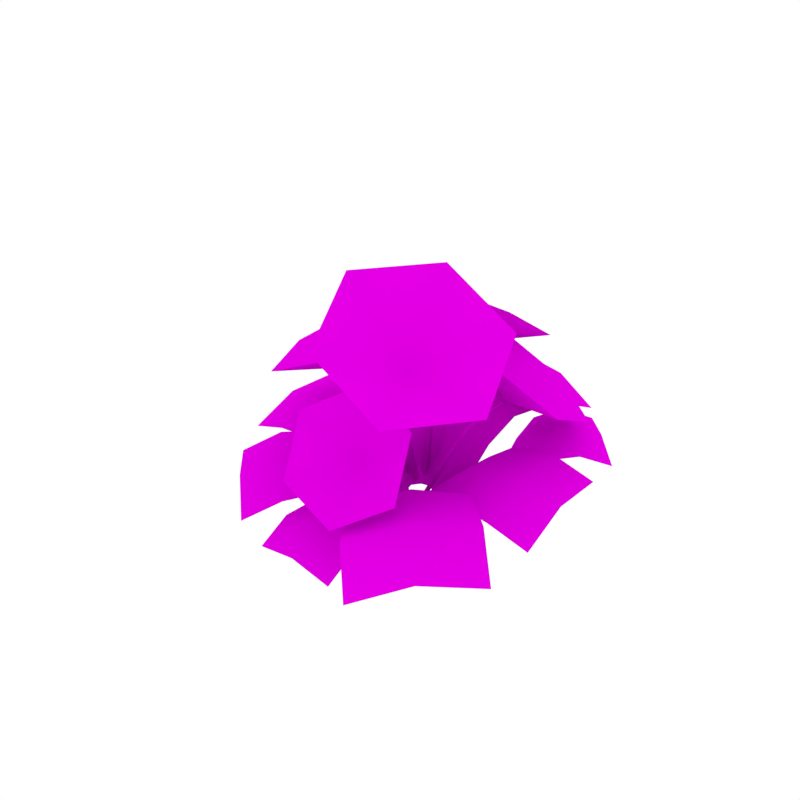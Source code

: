 # Source: Plant_Flowers.blend  (saved by Blender 2.79.0; exported with 4.5.12 LTS)
import bpy
from mathutils import Matrix  # noqa: F401  (used for matrix-valued properties, if any)

bpy.ops.wm.read_factory_settings(use_empty=True)
scene = bpy.context.scene
scene.name = 'Scene'

# ---- collections
col_collection_1 = bpy.data.collections.new('Collection 1'); scene.collection.children.link(col_collection_1)

# ---- images (referenced by path relative to the original .blend; pixels are not part of the script)
import os
ASSET_DIR = os.environ.get("B2B_ASSET_DIR", "")  # directory of the original .blend (textures are referenced by path, not embedded)
HERE = os.path.dirname(os.path.abspath(__file__))  # packed textures are extracted next to this script under _unpacked/

def load_image(name, relpath, width, height, colorspace="sRGB"):
    """Load a texture the original file referenced (path relative to the .blend, or extracted next to this script)."""
    p = next((c for c in (os.path.join(HERE, relpath), os.path.join(ASSET_DIR, relpath)) if relpath and os.path.exists(c)), "")
    if p:
        img = bpy.data.images.load(p, check_existing=True)
        img.name = name
    else:  # same state as the original file: an image datablock whose file is absent (Cycles renders it pink)
        img = bpy.data.images.new(name, width, height)
        img.source = "FILE"
        img.filepath = "//" + (relpath or name)
    img.colorspace_settings.name = colorspace
    return img
img_flowers_png = load_image('Flowers.png', 'Flowers.png', 1024, 1024, 'sRGB')
img_bush_leaves_png = load_image('Bush_Leaves.png', 'Bush_Leaves.png', 1024, 1024, 'sRGB')

# ---- materials (node trees are filled in below, after node groups)
mat_flowers = bpy.data.materials.new('Flowers')
mat_flowers.alpha_threshold = 0.0
mat_flowers.roughness = 0.5
mat_flowers.specular_intensity = 0.0
mat_bush_leaves = bpy.data.materials.new('Bush_Leaves')
mat_bush_leaves.alpha_threshold = 0.0
mat_bush_leaves.roughness = 0.5
mat_bush_leaves.specular_intensity = 0.0

# ---- material node trees
mat_flowers.use_nodes = True; mat_flowers.node_tree.nodes.clear()
_N = mat_flowers.node_tree.nodes; _L = mat_flowers.node_tree.links
n0 = _N.new('ShaderNodeOutputMaterial'); n0.name = 'Material Output'; n0.location = (1200, 880)
n0.label = 'Material Out'
n1 = _N.new('ShaderNodeAddShader'); n1.name = 'Add Shader'; n1.location = (1000, 880)
n1.label = 'Shader Add Refl'
n2 = _N.new('ShaderNodeAddShader'); n2.name = 'Add Shader.001'; n2.location = (800, 880)
n2.label = 'Shader Add Spec'
n3 = _N.new('ShaderNodeBsdfRefraction'); n3.name = 'Refraction BSDF'; n3.location = (1200, 220)
n3.label = 'Refl BSDF'
n3.mute = True
n4 = _N.new('ShaderNodeMix'); n4.name = 'Mix'; n4.location = (1000, 220)
n4.label = 'Mix Color/Refl'
n4.data_type = 'RGBA'
n4.blend_type = 'MULTIPLY'
n4.inputs[0].default_value = 1.0
n4.inputs[6].default_value = (0.8, 0.8, 0.8, 1.0)
n4.inputs[7].default_value = (0.0, 0.0, 0.0, 0.0)
n5 = _N.new('ShaderNodeMixShader'); n5.name = 'Mix Shader'; n5.location = (600, 880)
n5.label = 'Shader Mix Alpha'
n6 = _N.new('ShaderNodeBsdfTransparent'); n6.name = 'Transparent BSDF'; n6.location = (400, 880)
n6.label = 'Alpha BSDF'
n7 = _N.new('ShaderNodeMix'); n7.name = 'Mix.001'; n7.location = (200, 1100)
n7.label = 'Mix Color/Alpha'
n7.data_type = 'RGBA'
n7.blend_type = 'MULTIPLY'
n7.inputs[0].default_value = 1.0
n7.inputs[6].default_value = (1.0, 1.0, 1.0, 1.0)
n8 = _N.new('ShaderNodeBsdfDiffuse'); n8.name = 'Diffuse BSDF'; n8.location = (400, 660)
n8.label = 'Diff BSDF'
n9 = _N.new('ShaderNodeMix'); n9.name = 'Mix.002'; n9.location = (200, 660)
n9.label = 'Mix Color/Diffuse'
n9.data_type = 'RGBA'
n9.blend_type = 'MULTIPLY'
n9.inputs[0].default_value = 1.0
n9.inputs[6].default_value = (0.8, 0.8, 0.8, 1.0)
n10 = _N.new('ShaderNodeBsdfAnisotropic'); n10.name = 'Glossy BSDF'; n10.location = (400, 220)
n10.label = 'Spec BSDF'
n10.mute = True
n10.distribution = 'GGX'
n11 = _N.new('ShaderNodeMix'); n11.name = 'Mix.003'; n11.location = (200, 220)
n11.label = 'Mix Color/Spec'
n11.data_type = 'RGBA'
n11.blend_type = 'MULTIPLY'
n11.inputs[0].default_value = 1.0
n11.inputs[6].default_value = (0.0, 0.0, 0.0, 1.0)
n11.inputs[7].default_value = (0.0, 0.0, 0.0, 1.0)
n12 = _N.new('ShaderNodeMix'); n12.name = 'Mix.004'; n12.location = (200, 0)
n12.label = 'Mix Color/Hardness'
n12.data_type = 'RGBA'
n12.blend_type = 'MULTIPLY'
n12.inputs[0].default_value = 1.0
n12.inputs[6].default_value = (0.0, 0.0, 0.0, 0.0)
n12.inputs[7].default_value = (1.0, 1.0, 1.0, 1.0)
n13 = _N.new('ShaderNodeNormalMap'); n13.name = 'Normal Map'; n13.location = (200, 440)
n13.label = 'Normal/Map'
n13.mute = True
n14 = _N.new('ShaderNodeMix'); n14.name = 'Mix.005'; n14.location = (1000, 660)
n14.label = 'Bump/Map'
n14.mute = True
n14.data_type = 'RGBA'
n14.blend_type = 'MULTIPLY'
n14.inputs[0].default_value = 1.0
n14.inputs[6].default_value = (1.0, 1.0, 1.0, 1.0)
n14.inputs[7].default_value = (0.0, 0.0, 0.0, 1.0)
n15 = _N.new('ShaderNodeTexCoord'); n15.name = 'Texture Coordinate'; n15.location = (-600, 660)
n15.label = 'Texture Coords'
n16 = _N.new('ShaderNodeTexImage'); n16.name = 'Image Texture'; n16.location = (0, 660)
n16.width = 140
n16.image = img_flowers_png
n17 = _N.new('ShaderNodeDisplacement'); n17.name = 'Displacement'; n17.location = (0, 0)
n17.inputs[1].default_value = 0.0
n17.inputs[2].default_value = 0.1
n18 = _N.new('ShaderNodeMath'); n18.name = 'Math'; n18.location = (0, 0)
n18.operation = 'POWER'
_L.new(n1.outputs[0], n0.inputs[0])
_L.new(n2.outputs[0], n1.inputs[0])
_L.new(n3.outputs[0], n1.inputs[1])
_L.new(n4.outputs[2], n3.inputs[0])
_L.new(n5.outputs[0], n2.inputs[0])
_L.new(n6.outputs[0], n5.inputs[1])
_L.new(n7.outputs[2], n5.inputs[0])
_L.new(n8.outputs[0], n5.inputs[2])
_L.new(n9.outputs[2], n8.inputs[0])
_L.new(n10.outputs[0], n2.inputs[1])
_L.new(n11.outputs[2], n10.inputs[0])
_L.new(n13.outputs[0], n8.inputs[2])
_L.new(n13.outputs[0], n10.inputs[4])
_L.new(n13.outputs[0], n3.inputs[3])
_L.new(n16.outputs[0], n9.inputs[7])
_L.new(n16.outputs[1], n7.inputs[7])
_L.new(n14.outputs[2], n17.inputs[0])
_L.new(n17.outputs[0], n0.inputs[2])
_L.new(n12.outputs[2], n18.inputs[0])
_L.new(n18.outputs[0], n10.inputs[1])
n0.is_active_output = True
mat_bush_leaves.use_nodes = True; mat_bush_leaves.node_tree.nodes.clear()
_N = mat_bush_leaves.node_tree.nodes; _L = mat_bush_leaves.node_tree.links
n0 = _N.new('ShaderNodeOutputMaterial'); n0.name = 'Material Output'; n0.location = (1200, 880)
n0.label = 'Material Out'
n1 = _N.new('ShaderNodeAddShader'); n1.name = 'Add Shader'; n1.location = (1000, 880)
n1.label = 'Shader Add Refl'
n2 = _N.new('ShaderNodeAddShader'); n2.name = 'Add Shader.001'; n2.location = (800, 880)
n2.label = 'Shader Add Spec'
n3 = _N.new('ShaderNodeBsdfRefraction'); n3.name = 'Refraction BSDF'; n3.location = (1200, 220)
n3.label = 'Refl BSDF'
n3.mute = True
n4 = _N.new('ShaderNodeMix'); n4.name = 'Mix'; n4.location = (1000, 220)
n4.label = 'Mix Color/Refl'
n4.data_type = 'RGBA'
n4.blend_type = 'MULTIPLY'
n4.inputs[0].default_value = 1.0
n4.inputs[6].default_value = (0.8, 0.8, 0.8, 1.0)
n4.inputs[7].default_value = (0.0, 0.0, 0.0, 0.0)
n5 = _N.new('ShaderNodeMixShader'); n5.name = 'Mix Shader'; n5.location = (600, 880)
n5.label = 'Shader Mix Alpha'
n6 = _N.new('ShaderNodeBsdfTransparent'); n6.name = 'Transparent BSDF'; n6.location = (400, 880)
n6.label = 'Alpha BSDF'
n7 = _N.new('ShaderNodeMix'); n7.name = 'Mix.001'; n7.location = (200, 1100)
n7.label = 'Mix Color/Alpha'
n7.data_type = 'RGBA'
n7.blend_type = 'MULTIPLY'
n7.inputs[0].default_value = 1.0
n7.inputs[6].default_value = (1.0, 1.0, 1.0, 1.0)
n8 = _N.new('ShaderNodeBsdfDiffuse'); n8.name = 'Diffuse BSDF'; n8.location = (400, 660)
n8.label = 'Diff BSDF'
n9 = _N.new('ShaderNodeMix'); n9.name = 'Mix.002'; n9.location = (200, 660)
n9.label = 'Mix Color/Diffuse'
n9.data_type = 'RGBA'
n9.blend_type = 'MULTIPLY'
n9.inputs[0].default_value = 1.0
n9.inputs[6].default_value = (0.8, 0.8, 0.8, 1.0)
n10 = _N.new('ShaderNodeBsdfAnisotropic'); n10.name = 'Glossy BSDF'; n10.location = (400, 220)
n10.label = 'Spec BSDF'
n10.mute = True
n10.distribution = 'GGX'
n11 = _N.new('ShaderNodeMix'); n11.name = 'Mix.003'; n11.location = (200, 220)
n11.label = 'Mix Color/Spec'
n11.data_type = 'RGBA'
n11.blend_type = 'MULTIPLY'
n11.inputs[0].default_value = 1.0
n11.inputs[6].default_value = (0.0, 0.0, 0.0, 1.0)
n11.inputs[7].default_value = (0.0, 0.0, 0.0, 1.0)
n12 = _N.new('ShaderNodeMix'); n12.name = 'Mix.004'; n12.location = (200, 0)
n12.label = 'Mix Color/Hardness'
n12.data_type = 'RGBA'
n12.blend_type = 'MULTIPLY'
n12.inputs[0].default_value = 1.0
n12.inputs[6].default_value = (0.0, 0.0, 0.0, 0.0)
n12.inputs[7].default_value = (1.0, 1.0, 1.0, 1.0)
n13 = _N.new('ShaderNodeNormalMap'); n13.name = 'Normal Map'; n13.location = (200, 440)
n13.label = 'Normal/Map'
n13.mute = True
n14 = _N.new('ShaderNodeMix'); n14.name = 'Mix.005'; n14.location = (1000, 660)
n14.label = 'Bump/Map'
n14.mute = True
n14.data_type = 'RGBA'
n14.blend_type = 'MULTIPLY'
n14.inputs[0].default_value = 1.0
n14.inputs[6].default_value = (1.0, 1.0, 1.0, 1.0)
n14.inputs[7].default_value = (0.0, 0.0, 0.0, 1.0)
n15 = _N.new('ShaderNodeTexCoord'); n15.name = 'Texture Coordinate'; n15.location = (-600, 660)
n15.label = 'Texture Coords'
n16 = _N.new('ShaderNodeTexImage'); n16.name = 'Image Texture'; n16.location = (0, 660)
n16.width = 140
n16.image = img_bush_leaves_png
n17 = _N.new('ShaderNodeDisplacement'); n17.name = 'Displacement'; n17.location = (0, 0)
n17.inputs[1].default_value = 0.0
n17.inputs[2].default_value = 0.1
n18 = _N.new('ShaderNodeMath'); n18.name = 'Math'; n18.location = (0, 0)
n18.operation = 'POWER'
_L.new(n1.outputs[0], n0.inputs[0])
_L.new(n2.outputs[0], n1.inputs[0])
_L.new(n3.outputs[0], n1.inputs[1])
_L.new(n4.outputs[2], n3.inputs[0])
_L.new(n5.outputs[0], n2.inputs[0])
_L.new(n6.outputs[0], n5.inputs[1])
_L.new(n7.outputs[2], n5.inputs[0])
_L.new(n8.outputs[0], n5.inputs[2])
_L.new(n9.outputs[2], n8.inputs[0])
_L.new(n10.outputs[0], n2.inputs[1])
_L.new(n11.outputs[2], n10.inputs[0])
_L.new(n13.outputs[0], n8.inputs[2])
_L.new(n13.outputs[0], n10.inputs[4])
_L.new(n13.outputs[0], n3.inputs[3])
_L.new(n16.outputs[0], n9.inputs[7])
_L.new(n16.outputs[1], n7.inputs[7])
_L.new(n14.outputs[2], n17.inputs[0])
_L.new(n17.outputs[0], n0.inputs[2])
_L.new(n12.outputs[2], n18.inputs[0])
_L.new(n18.outputs[0], n10.inputs[1])
n0.is_active_output = True

# ---- world
world_world = bpy.data.worlds.new('World'); scene.world = world_world
world_world.color = (1.0, 1.0, 1.0)
world_world.use_sun_shadow = False
world_world.sun_shadow_jitter_overblur = 0.0
world_world.cycles.sampling_method = 'NONE'
world_world.cycles.sample_map_resolution = 256

# ---- meshes
me_plane_034 = bpy.data.meshes.new('Plane.034')
me_plane_034.from_pydata([(0.7347, -0.2318, 0.2052), (0.7347, 0.2312, 0.2052), (0.05634, -0.1508, -0.03396), (0.05634, 0.1502, -0.03396), (0.1549, 0.1502, 0.06575), (0.1549, -0.1508, 0.06575), (0.7344, -0.000311, 0.2545), (0.04521, -0.0003109, 0.01402), (0.1438, -0.0003109, 0.1137), (0.5531, -0.2318, 0.2701), (0.3813, -0.2049, 0.2602), (0.3813, 0.2043, 0.2602), (0.5531, 0.2312, 0.2701), (0.3787, -0.000311, 0.3083), (0.5528, -0.000311, 0.3193), (0.2648, -0.1779, 0.1775), (0.2579, -0.000311, 0.2255), (0.2648, 0.1773, 0.1775), (-0.6767, -0.3522, 0.2052), (-0.3509, -0.6812, 0.2052), (-0.1377, 0.06755, -0.03396), (0.07416, -0.1464, -0.03396), (0.004111, -0.2157, 0.06575), (-0.2077, -0.001813, 0.06575), (-0.5136, -0.5165, 0.2545), (-0.02385, -0.03159, 0.01402), (-0.0939, -0.1009, 0.1137), (-0.5476, -0.2244, 0.2701), (-0.4067, -0.1227, 0.2602), (-0.1187, -0.4135, 0.2602), (-0.2218, -0.5534, 0.2701), (-0.2608, -0.2662, 0.3083), (-0.3845, -0.3887, 0.3193), (-0.3048, -0.05989, 0.1775), (-0.175, -0.1812, 0.2255), (-0.05492, -0.3122, 0.1775), (-0.7221, 0.2685, 0.2052), (-0.7454, -0.194, 0.2052), (-0.04868, 0.1535, -0.03396), (-0.06382, -0.1472, -0.03396), (-0.1623, -0.1422, 0.06575), (-0.1471, 0.1584, 0.06575), (-0.7335, 0.03726, 0.2545), (-0.04513, 0.002585, 0.01402), (-0.1436, 0.007545, 0.1137), (-0.5407, 0.2594, 0.2701), (-0.3705, 0.2238, 0.2602), (-0.3911, -0.1849, 0.2602), (-0.564, -0.2031, 0.2701), (-0.3782, 0.01936, 0.3083), (-0.5521, 0.02813, 0.3193), (-0.2555, 0.191, 0.1775), (-0.2575, 0.01329, 0.2255), (-0.2733, -0.1637, 0.1775), (-0.06615, 0.6389, 0.1711), (-0.4204, 0.4854, 0.1711), (0.09673, 0.0931, -0.02831), (-0.1336, -0.00669, -0.02831), (-0.1663, 0.06872, 0.05482), (0.06406, 0.1685, 0.05482), (-0.2432, 0.562, 0.2122), (-0.01475, 0.03469, 0.01169), (-0.04742, 0.1101, 0.09483), (-0.005952, 0.5, 0.2252), (0.03038, 0.3597, 0.217), (-0.2827, 0.224, 0.217), (-0.3602, 0.3465, 0.2252), (-0.1253, 0.2898, 0.257), (-0.183, 0.423, 0.2663), (0.04833, 0.2615, 0.148), (-0.08523, 0.1974, 0.188), (-0.2234, 0.1438, 0.148), (-0.2497, -0.6888, 0.1214), (0.1364, -0.7116, 0.1214), (-0.1488, -0.1271, -0.0784), (0.1023, -0.1419, -0.0784), (0.09743, -0.2241, 0.004897), (-0.1536, -0.2093, 0.004897), (-0.05664, -0.7, 0.1626), (-0.0227, -0.1252, -0.03832), (-0.02755, -0.2074, 0.04498), (-0.2408, -0.5373, 0.1756), (-0.2099, -0.3954, 0.1674), (0.1314, -0.4156, 0.1674), (0.1454, -0.5601, 0.1756), (-0.03912, -0.4033, 0.2075), (-0.0477, -0.5485, 0.2167), (-0.1816, -0.2996, 0.09821), (-0.03317, -0.3026, 0.1383), (0.1146, -0.3171, 0.09821), (0.7392, 0.3665, 0.1883), (0.5044, 0.5984, 0.1883), (0.3584, 0.06306, -0.0242), (0.2057, 0.2138, -0.0242), (0.2551, 0.2638, 0.06133), (0.4078, 0.113, 0.06133), (0.6216, 0.4823, 0.2234), (0.2765, 0.1328, 0.009991), (0.3259, 0.1828, 0.09518), (0.6482, 0.2744, 0.2668), (0.5486, 0.2008, 0.2598), (0.341, 0.4057, 0.2598), (0.4134, 0.5063, 0.2668), (0.4435, 0.3019, 0.294), (0.5307, 0.3902, 0.3019), (0.4765, 0.1552, 0.1804), (0.383, 0.2406, 0.2144), (0.2964, 0.3331, 0.1804), (0.5208, 0.5733, 0.2642), (0.09907, 0.7646, 0.2642), (0.1668, -0.01101, -0.03396), (-0.1074, 0.1134, -0.03396), (-0.06669, 0.2031, 0.08605), (0.2075, 0.07876, 0.08605), (0.3098, 0.6687, 0.3135), (0.02507, 0.04104, 0.01402), (0.0658, 0.1308, 0.1335), (0.4457, 0.4079, 0.3743), (0.3503, 0.2626, 0.3645), (-0.0224, 0.4317, 0.3645), (0.02404, 0.5992, 0.3743), (0.1628, 0.3447, 0.4125), (0.2348, 0.5033, 0.4236), (0.2775, 0.1676, 0.2532), (0.1129, 0.2347, 0.3009), (-0.04593, 0.3143, 0.2532), (0.3258, -0.8121, 0.2198), (0.7345, -0.4638, 0.2198), (-0.1129, -0.1526, -0.0864), (0.1528, 0.07389, -0.0864), (0.2269, -0.0131, 0.03399), (-0.03874, -0.2395, 0.03399), (0.53, -0.6377, 0.2769), (0.01159, -0.02951, -0.03077), (0.08573, -0.1165, 0.08939), (0.1893, -0.6518, 0.3293), (0.08383, -0.48, 0.3179), (0.445, -0.1722, 0.3179), (0.5979, -0.3035, 0.3293), (0.2624, -0.3238, 0.3736), (0.3934, -0.4774, 0.3864), (0.02002, -0.3568, 0.1998), (0.1715, -0.2172, 0.2552), (0.3334, -0.0897, 0.1998), (-0.2258, 0.04777, 0.5555), (-0.6281, 0.05282, 0.5581), (-0.4611, 0.3653, 0.6307), (-0.1352, 0.3645, 0.7873), (0.02417, 0.05029, 0.8707), (-0.1428, -0.2622, 0.7981), (-0.4689, -0.2609, 0.6418), (-0.2205, 0.04395, 0.5562), (-0.1177, 0.04012, 0.4064), (-0.09008, 0.03776, 0.2919), (-0.07932, 0.03207, -0.01716), (-0.2257, 0.04379, 0.55), (-0.1399, 0.04037, 0.4064), (-0.1123, 0.038, 0.2918), (-0.1015, 0.03231, -0.01717), (-0.2204, 0.05621, 0.5563), (-0.1177, 0.05621, 0.4064), (-0.09009, 0.05621, 0.2918), (-0.07948, 0.05621, -0.01725), (-0.2256, 0.05621, 0.5501), (-0.1399, 0.05621, 0.4064), (-0.1123, 0.05621, 0.2918), (-0.1017, 0.05621, -0.01725), (-0.02767, 0.3922, 0.5266), (-0.01353, 0.7722, 0.3952), (0.2938, 0.634, 0.5264), (0.2831, 0.3791, 0.7826), (-0.03599, 0.2617, 0.9071), (-0.3434, 0.3998, 0.7759), (-0.3321, 0.6551, 0.5199), (-0.03162, 0.3875, 0.529), (-0.03533, 0.2407, 0.422), (-0.03645, 0.1765, 0.3231), (-0.03732, 0.06335, 0.03532), (-0.03156, 0.3903, 0.5214), (-0.03458, 0.2616, 0.4146), (-0.0357, 0.1974, 0.3157), (-0.03657, 0.08425, 0.02792), (-0.01937, 0.3872, 0.5294), (-0.01925, 0.2404, 0.4224), (-0.018, 0.1762, 0.3235), (-0.01319, 0.06308, 0.03574), (-0.01915, 0.3901, 0.5218), (-0.01875, 0.2614, 0.415), (-0.0175, 0.1971, 0.3161), (-0.01268, 0.084, 0.02835), (0.3314, 0.227, 0.4649), (0.6337, 0.3756, 0.3671), (0.654, 0.1258, 0.5582), (0.422, 0.06375, 0.7623), (0.1688, 0.2519, 0.7746), (0.1485, 0.5017, 0.5835), (0.3809, 0.5636, 0.3797), (0.3259, 0.2279, 0.4656), (0.204, 0.135, 0.3562), (0.1573, 0.09229, 0.2752), (0.02267, -0.007479, 0.001524), (0.3292, 0.2276, 0.4595), (0.2206, 0.1415, 0.3489), (0.1739, 0.09886, 0.2679), (0.03932, 0.0006811, -0.004007), (0.3313, 0.2195, 0.4694), (0.2103, 0.1228, 0.3594), (0.1645, 0.07838, 0.2788), (0.03356, -0.02405, 0.008556), (0.3347, 0.2191, 0.4633), (0.2268, 0.1296, 0.352), (0.1811, 0.08514, 0.2714), (0.0501, -0.01572, 0.002964), (0.0698, -0.3549, 0.4461), (0.1347, -0.6429, 0.3542), (-0.1214, -0.599, 0.4557), (-0.1644, -0.4048, 0.6562), (0.04929, -0.2538, 0.7549), (0.3054, -0.2978, 0.6535), (0.3481, -0.4923, 0.4531), (0.07181, -0.3506, 0.4478), (0.04579, -0.2404, 0.3528), (0.03416, -0.1925, 0.2682), (0.01311, -0.1088, 0.02512), (0.07234, -0.3528, 0.4417), (0.04939, -0.2562, 0.3476), (0.03775, -0.2083, 0.263), (0.01671, -0.1247, 0.01993), (0.06265, -0.3528, 0.4481), (0.03379, -0.2433, 0.353), (0.02039, -0.1959, 0.2684), (-0.004876, -0.1134, 0.02538), (0.06307, -0.355, 0.442), (0.03757, -0.2591, 0.3479), (0.02417, -0.2117, 0.2633), (-0.001097, -0.1292, 0.0202), (0.1318, -0.07895, 0.7261), (0.5566, -0.1672, 0.7193), (0.3158, -0.4696, 0.7812), (-0.02781, -0.4168, 0.9717), (-0.1309, -0.06045, 1.1), (0.1099, 0.2419, 1.038), (0.4537, 0.1885, 0.8475), (0.127, -0.0739, 0.7274), (0.01791, -0.03437, 0.5555), (-0.01172, -0.0152, 0.4227), (-0.02423, 0.02265, 0.0629), (0.1325, -0.0742, 0.7201), (0.04135, -0.03919, 0.5549), (0.01172, -0.02001, 0.4221), (-0.0007973, 0.01784, 0.06234), (0.1244, -0.08682, 0.7265), (0.01454, -0.05133, 0.5541), (-0.01552, -0.03466, 0.4211), (-0.02906, -0.002837, 0.06074), (0.1298, -0.08729, 0.7192), (0.03803, -0.05589, 0.5536), (0.007969, -0.03922, 0.4205), (-0.005569, -0.007399, 0.06021)], [], [(16, 13, 11, 17), (7, 8, 4, 3), (2, 5, 8, 7), (14, 6, 1, 12), (15, 10, 13, 16), (14, 12, 11, 13), (9, 14, 13, 10), (9, 0, 6, 14), (5, 15, 16, 8), (8, 16, 17, 4), (34, 31, 29, 35), (25, 26, 22, 21), (20, 23, 26, 25), (32, 24, 19, 30), (33, 28, 31, 34), (32, 30, 29, 31), (27, 32, 31, 28), (27, 18, 24, 32), (23, 33, 34, 26), (26, 34, 35, 22), (52, 49, 47, 53), (43, 44, 40, 39), (38, 41, 44, 43), (50, 42, 37, 48), (51, 46, 49, 52), (50, 48, 47, 49), (45, 50, 49, 46), (45, 36, 42, 50), (41, 51, 52, 44), (44, 52, 53, 40), (70, 67, 65, 71), (61, 62, 58, 57), (56, 59, 62, 61), (68, 60, 55, 66), (69, 64, 67, 70), (68, 66, 65, 67), (63, 68, 67, 64), (63, 54, 60, 68), (59, 69, 70, 62), (62, 70, 71, 58), (88, 85, 83, 89), (79, 80, 76, 75), (74, 77, 80, 79), (86, 78, 73, 84), (87, 82, 85, 88), (86, 84, 83, 85), (81, 86, 85, 82), (81, 72, 78, 86), (77, 87, 88, 80), (80, 88, 89, 76), (106, 103, 101, 107), (97, 98, 94, 93), (92, 95, 98, 97), (104, 96, 91, 102), (105, 100, 103, 106), (104, 102, 101, 103), (99, 104, 103, 100), (99, 90, 96, 104), (95, 105, 106, 98), (98, 106, 107, 94), (124, 121, 119, 125), (115, 116, 112, 111), (110, 113, 116, 115), (122, 114, 109, 120), (123, 118, 121, 124), (122, 120, 119, 121), (117, 122, 121, 118), (117, 108, 114, 122), (113, 123, 124, 116), (116, 124, 125, 112), (142, 139, 137, 143), (133, 134, 130, 129), (128, 131, 134, 133), (140, 132, 127, 138), (141, 136, 139, 142), (140, 138, 137, 139), (135, 140, 139, 136), (135, 126, 132, 140), (131, 141, 142, 134), (134, 142, 143, 130), (144, 146, 145), (144, 147, 146), (144, 148, 147), (144, 149, 148), (144, 150, 149), (144, 145, 150), (153, 157, 158, 154), (152, 156, 157, 153), (151, 155, 156, 152), (161, 162, 166, 165), (160, 161, 165, 164), (159, 160, 164, 163), (153, 154, 162, 161), (151, 152, 160, 159), (155, 151, 159, 163), (158, 157, 165, 166), (156, 155, 163, 164), (152, 153, 161, 160), (154, 158, 166, 162), (157, 156, 164, 165), (167, 169, 168), (167, 170, 169), (167, 171, 170), (167, 172, 171), (167, 173, 172), (167, 168, 173), (176, 180, 181, 177), (175, 179, 180, 176), (174, 178, 179, 175), (184, 185, 189, 188), (183, 184, 188, 187), (182, 183, 187, 186), (176, 177, 185, 184), (174, 175, 183, 182), (178, 174, 182, 186), (181, 180, 188, 189), (179, 178, 186, 187), (175, 176, 184, 183), (177, 181, 189, 185), (180, 179, 187, 188), (190, 192, 191), (190, 193, 192), (190, 194, 193), (190, 195, 194), (190, 196, 195), (190, 191, 196), (199, 203, 204, 200), (198, 202, 203, 199), (197, 201, 202, 198), (207, 208, 212, 211), (206, 207, 211, 210), (205, 206, 210, 209), (199, 200, 208, 207), (197, 198, 206, 205), (201, 197, 205, 209), (204, 203, 211, 212), (202, 201, 209, 210), (198, 199, 207, 206), (200, 204, 212, 208), (203, 202, 210, 211), (213, 215, 214), (213, 216, 215), (213, 217, 216), (213, 218, 217), (213, 219, 218), (213, 214, 219), (222, 226, 227, 223), (221, 225, 226, 222), (220, 224, 225, 221), (230, 231, 235, 234), (229, 230, 234, 233), (228, 229, 233, 232), (222, 223, 231, 230), (220, 221, 229, 228), (224, 220, 228, 232), (227, 226, 234, 235), (225, 224, 232, 233), (221, 222, 230, 229), (223, 227, 235, 231), (226, 225, 233, 234), (236, 238, 237), (236, 239, 238), (236, 240, 239), (236, 241, 240), (236, 242, 241), (236, 237, 242), (245, 249, 250, 246), (244, 248, 249, 245), (243, 247, 248, 244), (253, 254, 258, 257), (252, 253, 257, 256), (251, 252, 256, 255), (245, 246, 254, 253), (243, 244, 252, 251), (247, 243, 251, 255), (250, 249, 257, 258), (248, 247, 255, 256), (244, 245, 253, 252), (246, 250, 258, 254), (249, 248, 256, 257)])
me_plane_034.polygons.foreach_set('use_smooth', [True] * 180)
_uv = me_plane_034.uv_layers.new(name='UVMap')
_uv.uv.foreach_set('vector', [0.5058, 0.1115, 0.5267, 0.1115, 0.5274, 0.2141, 0.5061, 0.2141, 0.421, 0.1115, 0.4848, 0.1115, 0.4848, 0.2141, 0.421, 0.2141, 0.421, 0.008973, 0.4848, 0.008973, 0.4848, 0.1115, 0.421, 0.1115, 0.5906, 0.1115, 0.6761, 0.1115, 0.6761, 0.2141, 0.5906, 0.2141, 0.5061, 0.008973, 0.5274, 0.008973, 0.5267, 0.1115, 0.5058, 0.1115, 0.5906, 0.1115, 0.5906, 0.2141, 0.5274, 0.2141, 0.5267, 0.1115, 0.5906, 0.008973, 0.5906, 0.1115, 0.5267, 0.1115, 0.5274, 0.008973, 0.5906, 0.008973, 0.6761, 0.008973, 0.6761, 0.1115, 0.5906, 0.1115, 0.4848, 0.008973, 0.5061, 0.008973, 0.5058, 0.1115, 0.4848, 0.1115, 0.4848, 0.1115, 0.5058, 0.1115, 0.5061, 0.2141, 0.4848, 0.2141, 0.5058, 0.1115, 0.5267, 0.1115, 0.5274, 0.2141, 0.5061, 0.2141, 0.421, 0.1115, 0.4848, 0.1115, 0.4848, 0.2141, 0.421, 0.2141, 0.421, 0.008973, 0.4848, 0.008973, 0.4848, 0.1115, 0.421, 0.1115, 0.5906, 0.1115, 0.6761, 0.1115, 0.6761, 0.2141, 0.5906, 0.2141, 0.5061, 0.008973, 0.5274, 0.008973, 0.5267, 0.1115, 0.5058, 0.1115, 0.5906, 0.1115, 0.5906, 0.2141, 0.5274, 0.2141, 0.5267, 0.1115, 0.5906, 0.008973, 0.5906, 0.1115, 0.5267, 0.1115, 0.5274, 0.008973, 0.5906, 0.008973, 0.6761, 0.008973, 0.6761, 0.1115, 0.5906, 0.1115, 0.4848, 0.008973, 0.5061, 0.008973, 0.5058, 0.1115, 0.4848, 0.1115, 0.4848, 0.1115, 0.5058, 0.1115, 0.5061, 0.2141, 0.4848, 0.2141, 0.5058, 0.1115, 0.5267, 0.1115, 0.5274, 0.2141, 0.5061, 0.2141, 0.421, 0.1115, 0.4848, 0.1115, 0.4848, 0.2141, 0.421, 0.2141, 0.421, 0.008973, 0.4848, 0.008973, 0.4848, 0.1115, 0.421, 0.1115, 0.5906, 0.1115, 0.6761, 0.1115, 0.6761, 0.2141, 0.5906, 0.2141, 0.5061, 0.008973, 0.5274, 0.008973, 0.5267, 0.1115, 0.5058, 0.1115, 0.5906, 0.1115, 0.5906, 0.2141, 0.5274, 0.2141, 0.5267, 0.1115, 0.5906, 0.008973, 0.5906, 0.1115, 0.5267, 0.1115, 0.5274, 0.008973, 0.5906, 0.008973, 0.6761, 0.008973, 0.6761, 0.1115, 0.5906, 0.1115, 0.4848, 0.008973, 0.5061, 0.008973, 0.5058, 0.1115, 0.4848, 0.1115, 0.4848, 0.1115, 0.5058, 0.1115, 0.5061, 0.2141, 0.4848, 0.2141, 0.5058, 0.1115, 0.5267, 0.1115, 0.5274, 0.2141, 0.5061, 0.2141, 0.421, 0.1115, 0.4848, 0.1115, 0.4848, 0.2141, 0.421, 0.2141, 0.421, 0.008973, 0.4848, 0.008973, 0.4848, 0.1115, 0.421, 0.1115, 0.5906, 0.1115, 0.6761, 0.1115, 0.6761, 0.2141, 0.5906, 0.2141, 0.5061, 0.008973, 0.5274, 0.008973, 0.5267, 0.1115, 0.5058, 0.1115, 0.5906, 0.1115, 0.5906, 0.2141, 0.5274, 0.2141, 0.5267, 0.1115, 0.5906, 0.008973, 0.5906, 0.1115, 0.5267, 0.1115, 0.5274, 0.008973, 0.5906, 0.008973, 0.6761, 0.008973, 0.6761, 0.1115, 0.5906, 0.1115, 0.4848, 0.008973, 0.5061, 0.008973, 0.5058, 0.1115, 0.4848, 0.1115, 0.4848, 0.1115, 0.5058, 0.1115, 0.5061, 0.2141, 0.4848, 0.2141, 0.5058, 0.1115, 0.5267, 0.1115, 0.5274, 0.2141, 0.5061, 0.2141, 0.421, 0.1115, 0.4848, 0.1115, 0.4848, 0.2141, 0.421, 0.2141, 0.421, 0.008973, 0.4848, 0.008973, 0.4848, 0.1115, 0.421, 0.1115, 0.5906, 0.1115, 0.6761, 0.1115, 0.6761, 0.2141, 0.5906, 0.2141, 0.5061, 0.008973, 0.5274, 0.008973, 0.5267, 0.1115, 0.5058, 0.1115, 0.5906, 0.1115, 0.5906, 0.2141, 0.5274, 0.2141, 0.5267, 0.1115, 0.5906, 0.008973, 0.5906, 0.1115, 0.5267, 0.1115, 0.5274, 0.008973, 0.5906, 0.008973, 0.6761, 0.008973, 0.6761, 0.1115, 0.5906, 0.1115, 0.4848, 0.008973, 0.5061, 0.008973, 0.5058, 0.1115, 0.4848, 0.1115, 0.4848, 0.1115, 0.5058, 0.1115, 0.5061, 0.2141, 0.4848, 0.2141, 0.5058, 0.1115, 0.5267, 0.1115, 0.5274, 0.2141, 0.5061, 0.2141, 0.421, 0.1115, 0.4848, 0.1115, 0.4848, 0.2141, 0.421, 0.2141, 0.421, 0.008973, 0.4848, 0.008973, 0.4848, 0.1115, 0.421, 0.1115, 0.5906, 0.1115, 0.6761, 0.1115, 0.6761, 0.2141, 0.5906, 0.2141, 0.5061, 0.008973, 0.5274, 0.008973, 0.5267, 0.1115, 0.5058, 0.1115, 0.5906, 0.1115, 0.5906, 0.2141, 0.5274, 0.2141, 0.5267, 0.1115, 0.5906, 0.008973, 0.5906, 0.1115, 0.5267, 0.1115, 0.5274, 0.008973, 0.5906, 0.008973, 0.6761, 0.008973, 0.6761, 0.1115, 0.5906, 0.1115, 0.4848, 0.008973, 0.5061, 0.008973, 0.5058, 0.1115, 0.4848, 0.1115, 0.4848, 0.1115, 0.5058, 0.1115, 0.5061, 0.2141, 0.4848, 0.2141, 0.5058, 0.1115, 0.5267, 0.1115, 0.5274, 0.2141, 0.5061, 0.2141, 0.421, 0.1115, 0.4848, 0.1115, 0.4848, 0.2141, 0.421, 0.2141, 0.421, 0.008973, 0.4848, 0.008973, 0.4848, 0.1115, 0.421, 0.1115, 0.5906, 0.1115, 0.6761, 0.1115, 0.6761, 0.2141, 0.5906, 0.2141, 0.5061, 0.008973, 0.5274, 0.008973, 0.5267, 0.1115, 0.5058, 0.1115, 0.5906, 0.1115, 0.5906, 0.2141, 0.5274, 0.2141, 0.5267, 0.1115, 0.5906, 0.008973, 0.5906, 0.1115, 0.5267, 0.1115, 0.5274, 0.008973, 0.5906, 0.008973, 0.6761, 0.008973, 0.6761, 0.1115, 0.5906, 0.1115, 0.4848, 0.008973, 0.5061, 0.008973, 0.5058, 0.1115, 0.4848, 0.1115, 0.4848, 0.1115, 0.5058, 0.1115, 0.5061, 0.2141, 0.4848, 0.2141, 0.5058, 0.1115, 0.5267, 0.1115, 0.5274, 0.2141, 0.5061, 0.2141, 0.421, 0.1115, 0.4848, 0.1115, 0.4848, 0.2141, 0.421, 0.2141, 0.421, 0.008973, 0.4848, 0.008973, 0.4848, 0.1115, 0.421, 0.1115, 0.5906, 0.1115, 0.6761, 0.1115, 0.6761, 0.2141, 0.5906, 0.2141, 0.5061, 0.008973, 0.5274, 0.008973, 0.5267, 0.1115, 0.5058, 0.1115, 0.5906, 0.1115, 0.5906, 0.2141, 0.5274, 0.2141, 0.5267, 0.1115, 0.5906, 0.008973, 0.5906, 0.1115, 0.5267, 0.1115, 0.5274, 0.008973, 0.5906, 0.008973, 0.6761, 0.008973, 0.6761, 0.1115, 0.5906, 0.1115, 0.4848, 0.008973, 0.5061, 0.008973, 0.5058, 0.1115, 0.4848, 0.1115, 0.4848, 0.1115, 0.5058, 0.1115, 0.5061, 0.2141, 0.4848, 0.2141, 0.622, 0.4091, 0.4457, 0.3023, 0.6263, 0.203, 0.622, 0.4091, 0.4414, 0.5084, 0.4457, 0.3023, 0.622, 0.4091, 0.6176, 0.6151, 0.4414, 0.5084, 0.622, 0.4091, 0.7982, 0.5159, 0.6176, 0.6151, 0.622, 0.4091, 0.8026, 0.3098, 0.7982, 0.5159, 0.622, 0.4091, 0.6263, 0.203, 0.8026, 0.3098, 0.5436, 0.1526, 0.5449, 0.1477, 0.4755, 0.132, 0.4742, 0.1369, 0.5707, 0.1531, 0.5719, 0.1482, 0.5449, 0.1477, 0.5436, 0.1526, 0.6087, 0.1369, 0.61, 0.132, 0.5719, 0.1482, 0.5707, 0.1531, 0.5436, 0.1526, 0.4742, 0.1369, 0.4755, 0.132, 0.5449, 0.1477, 0.5707, 0.1531, 0.5436, 0.1526, 0.5449, 0.1477, 0.5719, 0.1482, 0.6087, 0.1369, 0.5707, 0.1531, 0.5719, 0.1482, 0.61, 0.132, 0.5436, 0.1526, 0.4742, 0.1369, 0.4742, 0.1369, 0.5436, 0.1526, 0.6087, 0.1369, 0.5707, 0.1531, 0.5707, 0.1531, 0.6087, 0.1369, 0.61, 0.132, 0.6087, 0.1369, 0.6087, 0.1369, 0.61, 0.132, 0.4755, 0.132, 0.5449, 0.1477, 0.5449, 0.1477, 0.4755, 0.132, 0.5719, 0.1482, 0.61, 0.132, 0.61, 0.132, 0.5719, 0.1482, 0.5707, 0.1531, 0.5436, 0.1526, 0.5436, 0.1526, 0.5707, 0.1531, 0.4742, 0.1369, 0.4755, 0.132, 0.4755, 0.132, 0.4742, 0.1369, 0.5449, 0.1477, 0.5719, 0.1482, 0.5719, 0.1482, 0.5449, 0.1477, 0.622, 0.4091, 0.4457, 0.3023, 0.6263, 0.203, 0.622, 0.4091, 0.4414, 0.5084, 0.4457, 0.3023, 0.622, 0.4091, 0.6176, 0.6151, 0.4414, 0.5084, 0.622, 0.4091, 0.7982, 0.5159, 0.6176, 0.6151, 0.622, 0.4091, 0.8026, 0.3098, 0.7982, 0.5159, 0.622, 0.4091, 0.6263, 0.203, 0.8026, 0.3098, 0.5436, 0.1526, 0.5449, 0.1477, 0.4755, 0.132, 0.4742, 0.1369, 0.5707, 0.1531, 0.5719, 0.1482, 0.5449, 0.1477, 0.5436, 0.1526, 0.6087, 0.1369, 0.61, 0.132, 0.5719, 0.1482, 0.5707, 0.1531, 0.5436, 0.1526, 0.4742, 0.1369, 0.4755, 0.132, 0.5449, 0.1477, 0.5707, 0.1531, 0.5436, 0.1526, 0.5449, 0.1477, 0.5719, 0.1482, 0.6087, 0.1369, 0.5707, 0.1531, 0.5719, 0.1482, 0.61, 0.132, 0.5436, 0.1526, 0.4742, 0.1369, 0.4742, 0.1369, 0.5436, 0.1526, 0.6087, 0.1369, 0.5707, 0.1531, 0.5707, 0.1531, 0.6087, 0.1369, 0.61, 0.132, 0.6087, 0.1369, 0.6087, 0.1369, 0.61, 0.132, 0.4755, 0.132, 0.5449, 0.1477, 0.5449, 0.1477, 0.4755, 0.132, 0.5719, 0.1482, 0.61, 0.132, 0.61, 0.132, 0.5719, 0.1482, 0.5707, 0.1531, 0.5436, 0.1526, 0.5436, 0.1526, 0.5707, 0.1531, 0.4742, 0.1369, 0.4755, 0.132, 0.4755, 0.132, 0.4742, 0.1369, 0.5449, 0.1477, 0.5719, 0.1482, 0.5719, 0.1482, 0.5449, 0.1477, 0.622, 0.4091, 0.4457, 0.3023, 0.6263, 0.203, 0.622, 0.4091, 0.4414, 0.5084, 0.4457, 0.3023, 0.622, 0.4091, 0.6176, 0.6151, 0.4414, 0.5084, 0.622, 0.4091, 0.7982, 0.5159, 0.6176, 0.6151, 0.622, 0.4091, 0.8026, 0.3098, 0.7982, 0.5159, 0.622, 0.4091, 0.6263, 0.203, 0.8026, 0.3098, 0.5436, 0.1526, 0.5449, 0.1477, 0.4755, 0.132, 0.4742, 0.1369, 0.5707, 0.1531, 0.5719, 0.1482, 0.5449, 0.1477, 0.5436, 0.1526, 0.6087, 0.1369, 0.61, 0.132, 0.5719, 0.1482, 0.5707, 0.1531, 0.5436, 0.1526, 0.4742, 0.1369, 0.4755, 0.132, 0.5449, 0.1477, 0.5707, 0.1531, 0.5436, 0.1526, 0.5449, 0.1477, 0.5719, 0.1482, 0.6087, 0.1369, 0.5707, 0.1531, 0.5719, 0.1482, 0.61, 0.132, 0.5436, 0.1526, 0.4742, 0.1369, 0.4742, 0.1369, 0.5436, 0.1526, 0.6087, 0.1369, 0.5707, 0.1531, 0.5707, 0.1531, 0.6087, 0.1369, 0.61, 0.132, 0.6087, 0.1369, 0.6087, 0.1369, 0.61, 0.132, 0.4755, 0.132, 0.5449, 0.1477, 0.5449, 0.1477, 0.4755, 0.132, 0.5719, 0.1482, 0.61, 0.132, 0.61, 0.132, 0.5719, 0.1482, 0.5707, 0.1531, 0.5436, 0.1526, 0.5436, 0.1526, 0.5707, 0.1531, 0.4742, 0.1369, 0.4755, 0.132, 0.4755, 0.132, 0.4742, 0.1369, 0.5449, 0.1477, 0.5719, 0.1482, 0.5719, 0.1482, 0.5449, 0.1477, 0.622, 0.4091, 0.4457, 0.3023, 0.6263, 0.203, 0.622, 0.4091, 0.4414, 0.5084, 0.4457, 0.3023, 0.622, 0.4091, 0.6176, 0.6151, 0.4414, 0.5084, 0.622, 0.4091, 0.7982, 0.5159, 0.6176, 0.6151, 0.622, 0.4091, 0.8026, 0.3098, 0.7982, 0.5159, 0.622, 0.4091, 0.6263, 0.203, 0.8026, 0.3098, 0.5436, 0.1526, 0.5449, 0.1477, 0.4755, 0.132, 0.4742, 0.1369, 0.5707, 0.1531, 0.5719, 0.1482, 0.5449, 0.1477, 0.5436, 0.1526, 0.6087, 0.1369, 0.61, 0.132, 0.5719, 0.1482, 0.5707, 0.1531, 0.5436, 0.1526, 0.4742, 0.1369, 0.4755, 0.132, 0.5449, 0.1477, 0.5707, 0.1531, 0.5436, 0.1526, 0.5449, 0.1477, 0.5719, 0.1482, 0.6087, 0.1369, 0.5707, 0.1531, 0.5719, 0.1482, 0.61, 0.132, 0.5436, 0.1526, 0.4742, 0.1369, 0.4742, 0.1369, 0.5436, 0.1526, 0.6087, 0.1369, 0.5707, 0.1531, 0.5707, 0.1531, 0.6087, 0.1369, 0.61, 0.132, 0.6087, 0.1369, 0.6087, 0.1369, 0.61, 0.132, 0.4755, 0.132, 0.5449, 0.1477, 0.5449, 0.1477, 0.4755, 0.132, 0.5719, 0.1482, 0.61, 0.132, 0.61, 0.132, 0.5719, 0.1482, 0.5707, 0.1531, 0.5436, 0.1526, 0.5436, 0.1526, 0.5707, 0.1531, 0.4742, 0.1369, 0.4755, 0.132, 0.4755, 0.132, 0.4742, 0.1369, 0.5449, 0.1477, 0.5719, 0.1482, 0.5719, 0.1482, 0.5449, 0.1477, 0.622, 0.4091, 0.4457, 0.3023, 0.6263, 0.203, 0.622, 0.4091, 0.4414, 0.5084, 0.4457, 0.3023, 0.622, 0.4091, 0.6176, 0.6151, 0.4414, 0.5084, 0.622, 0.4091, 0.7982, 0.5159, 0.6176, 0.6151, 0.622, 0.4091, 0.8026, 0.3098, 0.7982, 0.5159, 0.622, 0.4091, 0.6263, 0.203, 0.8026, 0.3098, 0.5436, 0.1526, 0.5449, 0.1477, 0.4755, 0.132, 0.4742, 0.1369, 0.5707, 0.1531, 0.5719, 0.1482, 0.5449, 0.1477, 0.5436, 0.1526, 0.6087, 0.1369, 0.61, 0.132, 0.5719, 0.1482, 0.5707, 0.1531, 0.5436, 0.1526, 0.4742, 0.1369, 0.4755, 0.132, 0.5449, 0.1477, 0.5707, 0.1531, 0.5436, 0.1526, 0.5449, 0.1477, 0.5719, 0.1482, 0.6087, 0.1369, 0.5707, 0.1531, 0.5719, 0.1482, 0.61, 0.132, 0.5436, 0.1526, 0.4742, 0.1369, 0.4742, 0.1369, 0.5436, 0.1526, 0.6087, 0.1369, 0.5707, 0.1531, 0.5707, 0.1531, 0.6087, 0.1369, 0.61, 0.132, 0.6087, 0.1369, 0.6087, 0.1369, 0.61, 0.132, 0.4755, 0.132, 0.5449, 0.1477, 0.5449, 0.1477, 0.4755, 0.132, 0.5719, 0.1482, 0.61, 0.132, 0.61, 0.132, 0.5719, 0.1482, 0.5707, 0.1531, 0.5436, 0.1526, 0.5436, 0.1526, 0.5707, 0.1531, 0.4742, 0.1369, 0.4755, 0.132, 0.4755, 0.132, 0.4742, 0.1369, 0.5449, 0.1477, 0.5719, 0.1482, 0.5719, 0.1482, 0.5449, 0.1477])
me_plane_034.materials.append(mat_flowers)
me_plane_034.materials.append(mat_bush_leaves)
me_plane_034.use_remesh_preserve_volume = False
me_plane_034.use_remesh_preserve_attributes = False
me_plane_034.use_mirror_vertex_groups = False
me_plane_034.update()
me_plane_034.normals_split_custom_set([tuple(v) for v in zip(*[iter([-0.6513, 6.431e-08, 0.7588, -0.3358, 1.573e-08, 0.9419, -0.3207, 0.2234, 0.9205, -0.639, 0.2248, 0.7357, -0.7112, 1.691e-07, 0.703, -0.7165, 1.325e-07, 0.6975, -0.6927, 0.2519, 0.6758, -0.6854, 0.2666, 0.6776, -0.6854, -0.2666, 0.6776, -0.6927, -0.2519, 0.6758, -0.7165, 1.325e-07, 0.6975, -0.7112, 1.691e-07, 0.703, 0.1287, 1.528e-08, 0.9917, 0.3363, 3.702e-08, 0.9417, 0.3298, 0.1961, 0.9235, 0.144, 0.2105, 0.9669, -0.639, -0.2248, 0.7357, -0.3207, -0.2234, 0.9205, -0.3358, 1.573e-08, 0.9419, -0.6513, 6.431e-08, 0.7588, 0.1287, 1.528e-08, 0.9917, 0.144, 0.2105, 0.9669, -0.3207, 0.2234, 0.9205, -0.3358, 1.573e-08, 0.9419, 0.144, -0.2105, 0.9669, 0.1287, 1.528e-08, 0.9917, -0.3358, 1.573e-08, 0.9419, -0.3207, -0.2234, 0.9205, 0.144, -0.2105, 0.9669, 0.3298, -0.1961, 0.9235, 0.3363, 3.702e-08, 0.9417, 0.1287, 1.528e-08, 0.9917, -0.6927, -0.2519, 0.6758, -0.639, -0.2248, 0.7357, -0.6513, 6.431e-08, 0.7588, -0.7165, 1.325e-07, 0.6975, -0.7165, 1.325e-07, 0.6975, -0.6513, 6.431e-08, 0.7588, -0.639, 0.2248, 0.7357, -0.6927, 0.2519, 0.6758, 0.4628, 0.4583, 0.7588, 0.2386, 0.2363, 0.9419, 0.3851, 0.06689, 0.9205, 0.6122, 0.2898, 0.7357, 0.5053, 0.5004, 0.703, 0.5092, 0.5042, 0.6975, 0.6695, 0.3084, 0.6758, 0.6747, 0.2928, 0.6776, 0.2994, 0.6717, 0.6776, 0.315, 0.6664, 0.6758, 0.5092, 0.5042, 0.6975, 0.5053, 0.5004, 0.703, -0.09142, -0.09052, 0.9917, -0.239, -0.2366, 0.9417, -0.0964, -0.3714, 0.9235, 0.04577, -0.2509, 0.9669, 0.2958, 0.6093, 0.7357, 0.07068, 0.3844, 0.9205, 0.2386, 0.2363, 0.9419, 0.4628, 0.4583, 0.7588, -0.09142, -0.09052, 0.9917, 0.04577, -0.2509, 0.9669, 0.3851, 0.06689, 0.9205, 0.2386, 0.2363, 0.9419, -0.2505, 0.04823, 0.9669, -0.09142, -0.09052, 0.9917, 0.2386, 0.2363, 0.9419, 0.07068, 0.3844, 0.9205, -0.2505, 0.04823, 0.9669, -0.3723, -0.09274, 0.9235, -0.239, -0.2366, 0.9417, -0.09142, -0.09052, 0.9917, 0.315, 0.6664, 0.6758, 0.2958, 0.6093, 0.7357, 0.4628, 0.4583, 0.7588, 0.5092, 0.5042, 0.6975, 0.5092, 0.5042, 0.6975, 0.4628, 0.4583, 0.7588, 0.6122, 0.2898, 0.7357, 0.6695, 0.3084, 0.6758, 0.6505, -0.03277, 0.7588, 0.3354, -0.0169, 0.9419, 0.309, -0.2392, 0.9205, 0.6268, -0.2567, 0.7357, 0.7103, -0.03578, 0.703, 0.7156, -0.03605, 0.6975, 0.6791, -0.2865, 0.6758, 0.6711, -0.3008, 0.6776, 0.698, 0.2318, 0.6776, 0.7045, 0.2168, 0.6758, 0.7156, -0.03605, 0.6975, 0.7103, -0.03578, 0.703, -0.1285, 0.006473, 0.9917, -0.3359, 0.01692, 0.9417, -0.3392, -0.1792, 0.9235, -0.1544, -0.203, 0.9669, 0.6495, 0.1924, 0.7357, 0.3315, 0.207, 0.9205, 0.3354, -0.0169, 0.9419, 0.6505, -0.03277, 0.7588, -0.1285, 0.006473, 0.9917, -0.1544, -0.203, 0.9669, 0.309, -0.2392, 0.9205, 0.3354, -0.0169, 0.9419, -0.1333, 0.2175, 0.9669, -0.1285, 0.006473, 0.9917, 0.3354, -0.0169, 0.9419, 0.3315, 0.207, 0.9205, -0.1333, 0.2175, 0.9669, -0.3195, 0.2124, 0.9235, -0.3359, 0.01692, 0.9417, -0.1285, 0.006473, 0.9917, 0.7045, 0.2168, 0.6758, 0.6495, 0.1924, 0.7357, 0.6505, -0.03277, 0.7588, 0.7156, -0.03605, 0.6975, 0.7156, -0.03605, 0.6975, 0.6505, -0.03277, 0.7588, 0.6268, -0.2567, 0.7357, 0.6791, -0.2865, 0.6758, 0.2589, -0.5976, 0.7588, 0.1335, -0.3081, 0.9419, -0.0775, -0.3831, 0.9205, 0.04773, -0.6757, 0.7357, 0.2827, -0.6525, 0.703, 0.2849, -0.6575, 0.6975, 0.04421, -0.7358, 0.6758, 0.02781, -0.7349, 0.6776, 0.5171, -0.5229, 0.6776, 0.5065, -0.5355, 0.6758, 0.2849, -0.6575, 0.6975, 0.2827, -0.6525, 0.703, -0.05114, 0.1181, 0.9917, -0.1337, 0.3086, 0.9417, -0.311, 0.2247, 0.9235, -0.2504, 0.04848, 0.9669, 0.4603, -0.4969, 0.7357, 0.3325, -0.2054, 0.9205, 0.1335, -0.3081, 0.9419, 0.2589, -0.5976, 0.7588, -0.05114, 0.1181, 0.9917, -0.2504, 0.04848, 0.9669, -0.0775, -0.3831, 0.9205, 0.1335, -0.3081, 0.9419, 0.1359, 0.2158, 0.9669, -0.05114, 0.1181, 0.9917, 0.1335, -0.3081, 0.9419, 0.3325, -0.2054, 0.9205, 0.1359, 0.2158, 0.9669, 0.04879, 0.3806, 0.9235, -0.1337, 0.3086, 0.9417, -0.05114, 0.1181, 0.9917, 0.5065, -0.5355, 0.6758, 0.4603, -0.4969, 0.7357, 0.2589, -0.5976, 0.7588, 0.2849, -0.6575, 0.6975, 0.2849, -0.6575, 0.6975, 0.2589, -0.5976, 0.7588, 0.04773, -0.6757, 0.7357, 0.04421, -0.7358, 0.6758, 0.0384, 0.6502, 0.7588, 0.0198, 0.3352, 0.9419, 0.2419, 0.3069, 0.9205, 0.2621, 0.6246, 0.7357, 0.04193, 0.7099, 0.703, 0.04225, 0.7153, 0.6975, 0.2923, 0.6766, 0.6758, 0.3066, 0.6685, 0.6776, -0.2258, 0.6999, 0.6776, -0.2107, 0.7064, 0.6758, 0.04225, 0.7153, 0.6975, 0.04193, 0.7099, 0.703, -0.007586, -0.1284, 0.9917, -0.01983, -0.3357, 0.9417, 0.1763, -0.3408, 0.9235, 0.2016, -0.1562, 0.9669, -0.1867, 0.6511, 0.7357, -0.2041, 0.3333, 0.9205, 0.0198, 0.3352, 0.9419, 0.0384, 0.6502, 0.7588, -0.007586, -0.1284, 0.9917, 0.2016, -0.1562, 0.9669, 0.2419, 0.3069, 0.9205, 0.0198, 0.3352, 0.9419, -0.2186, -0.1314, 0.9669, -0.007586, -0.1284, 0.9917, 0.0198, 0.3352, 0.9419, -0.2041, 0.3333, 0.9205, -0.2186, -0.1314, 0.9669, -0.2152, -0.3177, 0.9235, -0.01983, -0.3357, 0.9417, -0.007586, -0.1284, 0.9917, -0.2107, 0.7064, 0.6758, -0.1867, 0.6511, 0.7357, 0.0384, 0.6502, 0.7588, 0.04225, 0.7153, 0.6975, 0.04225, 0.7153, 0.6975, 0.0384, 0.6502, 0.7588, 0.2621, 0.6246, 0.7357, 0.2923, 0.6766, 0.6758, -0.537, -0.5438, 0.6449, -0.2783, -0.2818, 0.9182, -0.4268, -0.1212, 0.8962, -0.6736, -0.4004, 0.6212, -0.5425, -0.5494, 0.6355, -0.5698, -0.577, 0.5852, -0.7121, -0.397, 0.579, -0.7034, -0.356, 0.6153, -0.3471, -0.7078, 0.6153, -0.3881, -0.717, 0.579, -0.5698, -0.577, 0.5852, -0.5425, -0.5494, 0.6355, 0.1565, 0.1585, 0.9749, 0.3643, 0.3689, 0.8551, 0.2315, 0.4883, 0.8414, 0.03081, 0.3242, 0.9455, -0.3919, -0.6786, 0.6212, -0.1159, -0.4283, 0.8962, -0.2783, -0.2818, 0.9182, -0.537, -0.5438, 0.6449, 0.1565, 0.1585, 0.9749, 0.03081, 0.3242, 0.9455, -0.4268, -0.1212, 0.8962, -0.2783, -0.2818, 0.9182, 0.3238, 0.03487, 0.9455, 0.1565, 0.1585, 0.9749, -0.2783, -0.2818, 0.9182, -0.1159, -0.4283, 0.8962, 0.3238, 0.03487, 0.9455, 0.4854, 0.2376, 0.8414, 0.3643, 0.3689, 0.8551, 0.1565, 0.1585, 0.9749, -0.3881, -0.717, 0.579, -0.3919, -0.6786, 0.6212, -0.537, -0.5438, 0.6449, -0.5698, -0.577, 0.5852, -0.5698, -0.577, 0.5852, -0.537, -0.5438, 0.6449, -0.6736, -0.4004, 0.6212, -0.7121, -0.397, 0.579, -0.3158, -0.696, 0.6449, -0.1636, -0.3607, 0.9182, -0.3585, -0.2614, 0.8962, -0.4935, -0.6087, 0.6212, -0.319, -0.7031, 0.6355, -0.335, -0.7385, 0.5852, -0.5308, -0.6189, 0.579, -0.5368, -0.5773, 0.6153, -0.08082, -0.7842, 0.6153, -0.116, -0.807, 0.579, -0.335, -0.7385, 0.5852, -0.319, -0.7031, 0.6355, 0.09201, 0.2028, 0.9749, 0.2142, 0.4721, 0.8551, 0.04829, 0.5382, 0.8414, -0.08325, 0.3148, 0.9455, -0.1329, -0.7723, 0.6212, 0.03946, -0.442, 0.8962, -0.1636, -0.3607, 0.9182, -0.3158, -0.696, 0.6449, 0.09201, 0.2028, 0.9749, -0.08325, 0.3148, 0.9455, -0.3585, -0.2614, 0.8962, -0.1636, -0.3607, 0.9182, 0.2917, 0.1447, 0.9455, 0.09201, 0.2028, 0.9749, -0.1636, -0.3607, 0.9182, 0.03946, -0.442, 0.8962, 0.2917, 0.1447, 0.9455, 0.3732, 0.3909, 0.8414, 0.2142, 0.4721, 0.8551, 0.09201, 0.2028, 0.9749, -0.116, -0.807, 0.579, -0.1329, -0.7723, 0.6212, -0.3158, -0.696, 0.6449, -0.335, -0.7385, 0.5852, -0.335, -0.7385, 0.5852, -0.3158, -0.696, 0.6449, -0.4935, -0.6087, 0.6212, -0.5308, -0.6189, 0.579, -0.472, 0.5538, 0.6859, -0.2452, 0.2877, 0.9258, -0.06995, 0.4215, 0.9041, -0.3078, 0.682, 0.6634, -0.4702, 0.5517, 0.6889, -0.4973, 0.5835, 0.642, -0.2951, 0.7177, 0.6308, -0.2534, 0.7029, 0.6646, -0.6539, 0.3616, 0.6646, -0.6618, 0.4051, 0.6308, -0.4973, 0.5835, 0.642, -0.4702, 0.5517, 0.6889, 0.125, -0.1466, 0.9813, 0.2993, -0.3511, 0.8872, 0.4349, -0.2251, 0.8719, 0.2989, -0.03056, 0.9538, -0.6246, 0.412, 0.6634, -0.4051, 0.1359, 0.9041, -0.2452, 0.2877, 0.9258, -0.472, 0.5538, 0.6859, 0.125, -0.1466, 0.9813, 0.2989, -0.03056, 0.9538, -0.06995, 0.4215, 0.9041, -0.2452, 0.2877, 0.9258, -0.01718, -0.3, 0.9538, 0.125, -0.1466, 0.9813, -0.2452, 0.2877, 0.9258, -0.4051, 0.1359, 0.9041, -0.01718, -0.3, 0.9538, 0.1534, -0.465, 0.8719, 0.2993, -0.3511, 0.8872, 0.125, -0.1466, 0.9813, -0.6618, 0.4051, 0.6308, -0.6246, 0.412, 0.6634, -0.472, 0.5538, 0.6859, -0.4973, 0.5835, 0.642, -0.4973, 0.5835, 0.642, -0.472, 0.5538, 0.6859, -0.3078, 0.682, 0.6634, -0.2951, 0.7177, 0.6308, -0.4321, 0.02132, 0.9016, -0.1958, -0.3611, 0.9118, 0.006762, 0.01775, 0.9998, -0.4321, 0.02132, 0.9016, -0.5906, -0.3598, 0.7223, -0.1958, -0.3611, 0.9118, -0.4321, 0.02132, 0.9016, -0.7835, 0.02028, 0.6211, -0.5906, -0.3598, 0.7223, -0.4321, 0.02132, 0.9016, -0.5812, 0.3994, 0.709, -0.7835, 0.02028, 0.6211, -0.4321, 0.02132, 0.9016, -0.1861, 0.3979, 0.8984, -0.5812, 0.3994, 0.709, -0.4321, 0.02132, 0.9016, 0.006762, 0.01775, 0.9998, -0.1861, 0.3979, 0.8984, 0.7178, -0.6874, 0.1105, -0.6811, -0.7281, -0.07787, -0.5668, -0.5832, -0.5819, 0.5862, -0.5848, -0.5607, 0.6729, -0.6703, 0.3131, -0.6281, -0.7409, -0.2379, -0.6811, -0.7281, -0.07787, 0.7178, -0.6874, 0.1105, 0.03263, -0.555, 0.8312, -0.8025, -0.593, 0.06588, -0.6281, -0.7409, -0.2379, 0.6729, -0.6703, 0.3131, 0.7212, 0.6858, 0.09826, 0.5864, 0.5754, -0.5701, -0.5678, 0.5775, -0.5866, -0.6772, 0.73, -0.09231, 0.6806, 0.6671, 0.303, 0.7212, 0.6858, 0.09826, -0.6772, 0.73, -0.09231, -0.6189, 0.7438, -0.2525, 0.04363, 0.5637, 0.8249, 0.6806, 0.6671, 0.303, -0.6189, 0.7438, -0.2525, -0.7985, 0.5983, 0.06677, 0.7178, -0.6874, 0.1105, 0.5862, -0.5848, -0.5607, 0.5864, 0.5754, -0.5701, 0.7212, 0.6858, 0.09826, 0.03263, -0.555, 0.8312, 0.6729, -0.6703, 0.3131, 0.6806, 0.6671, 0.303, 0.04363, 0.5637, 0.8249, -0.8025, -0.593, 0.06588, 0.03263, -0.555, 0.8312, 0.04363, 0.5637, 0.8249, -0.7985, 0.5983, 0.06677, -0.5668, -0.5832, -0.5819, -0.6811, -0.7281, -0.07787, -0.6772, 0.73, -0.09231, -0.5678, 0.5775, -0.5866, -0.6281, -0.7409, -0.2379, -0.8025, -0.593, 0.06588, -0.7985, 0.5983, 0.06677, -0.6189, 0.7438, -0.2525, 0.6729, -0.6703, 0.3131, 0.7178, -0.6874, 0.1105, 0.7212, 0.6858, 0.09826, 0.6806, 0.6671, 0.303, 0.5862, -0.5848, -0.5607, -0.5668, -0.5832, -0.5819, -0.5678, 0.5775, -0.5866, 0.5864, 0.5754, -0.5701, -0.6811, -0.7281, -0.07787, -0.6281, -0.7409, -0.2379, -0.6189, 0.7438, -0.2525, -0.6772, 0.73, -0.09231, 0.01637, 0.7077, 0.7063, -0.3714, 0.4945, 0.7858, 0.001227, 0.3269, 0.9451, 0.01637, 0.7077, 0.7063, -0.3581, 0.8034, 0.4758, -0.3714, 0.4945, 0.7858, 0.01637, 0.7077, 0.7063, 0.0279, 0.9454, 0.3248, -0.3581, 0.8034, 0.4758, 0.01637, 0.7077, 0.7063, 0.4009, 0.778, 0.4838, 0.0279, 0.9454, 0.3248, 0.01637, 0.7077, 0.7063, 0.3873, 0.4687, 0.7939, 0.4009, 0.778, 0.4838, 0.01637, 0.7077, 0.7063, 0.001227, 0.3269, 0.9451, 0.3873, 0.4687, 0.7939, -0.7052, -0.6288, 0.3275, -0.711, 0.6276, -0.3171, -0.5605, 0.3495, -0.7508, -0.5887, -0.7302, -0.3467, -0.6904, -0.5191, 0.5039, -0.7224, 0.5245, -0.4506, -0.711, 0.6276, -0.3171, -0.7052, -0.6288, 0.3275, -0.5691, 0.2554, 0.7816, -0.5756, 0.7878, -0.2189, -0.7224, 0.5245, -0.4506, -0.6904, -0.5191, 0.5039, 0.6675, -0.6579, 0.3487, 0.5712, -0.7521, -0.3287, 0.5998, 0.3303, -0.7288, 0.7466, 0.5959, -0.2959, 0.6464, -0.5511, 0.5277, 0.6675, -0.6579, 0.3487, 0.7466, 0.5959, -0.2959, 0.7617, 0.4873, -0.4272, 0.5489, 0.225, 0.805, 0.6464, -0.5511, 0.5277, 0.7617, 0.4873, -0.4272, 0.6151, 0.7654, -0.1894, -0.7052, -0.6288, 0.3275, -0.5887, -0.7302, -0.3467, 0.5712, -0.7521, -0.3287, 0.6675, -0.6579, 0.3487, -0.5691, 0.2554, 0.7816, -0.6904, -0.5191, 0.5039, 0.6464, -0.5511, 0.5277, 0.5489, 0.225, 0.805, -0.5756, 0.7878, -0.2189, -0.5691, 0.2554, 0.7816, 0.5489, 0.225, 0.805, 0.6151, 0.7654, -0.1894, -0.5605, 0.3495, -0.7508, -0.711, 0.6276, -0.3171, 0.7466, 0.5959, -0.2959, 0.5998, 0.3303, -0.7288, -0.7224, 0.5245, -0.4506, -0.5756, 0.7878, -0.2189, 0.6151, 0.7654, -0.1894, 0.7617, 0.4873, -0.4272, -0.6904, -0.5191, 0.5039, -0.7052, -0.6288, 0.3275, 0.6675, -0.6579, 0.3487, 0.6464, -0.5511, 0.5277, -0.5887, -0.7302, -0.3467, -0.5605, 0.3495, -0.7508, 0.5998, 0.3303, -0.7288, 0.5712, -0.7521, -0.3287, -0.711, 0.6276, -0.3171, -0.7224, 0.5245, -0.4506, 0.7617, 0.4873, -0.4272, 0.7466, 0.5959, -0.2959, 0.4541, 0.5644, 0.6893, 0.05706, 0.7688, 0.637, 0.08514, 0.4212, 0.9029, 0.4541, 0.5644, 0.6893, 0.3797, 0.8548, 0.3537, 0.05706, 0.7688, 0.637, 0.4541, 0.5644, 0.6893, 0.731, 0.5937, 0.3363, 0.3797, 0.8548, 0.3537, 0.4541, 0.5644, 0.6893, 0.7595, 0.246, 0.6022, 0.731, 0.5937, 0.3363, 0.4541, 0.5644, 0.6893, 0.4365, 0.16, 0.8854, 0.7595, 0.246, 0.6022, 0.4541, 0.5644, 0.6893, 0.08514, 0.4212, 0.9029, 0.4365, 0.16, 0.8854, -0.8697, 0.4011, 0.2877, 0.2518, 0.8268, -0.5029, 0.04651, 0.5032, -0.8629, -0.8955, 0.05225, -0.442, -0.8166, 0.4538, 0.3567, 0.171, 0.7648, -0.6211, 0.2518, 0.8268, -0.5029, -0.8697, 0.4011, 0.2877, -0.203, 0.768, 0.6074, 0.4249, 0.8319, -0.357, 0.171, 0.7648, -0.6211, -0.8166, 0.4538, 0.3567, -0.2429, -0.8277, 0.5059, -0.381, -0.9156, -0.1288, 0.6181, -0.4993, -0.6071, 0.8627, -0.4426, -0.2446, -0.2146, -0.7173, 0.6629, -0.2429, -0.8277, 0.5059, 0.8627, -0.4426, -0.2446, 0.8198, -0.5049, -0.2703, 0.3633, -0.1545, 0.9188, -0.2146, -0.7173, 0.6629, 0.8198, -0.5049, -0.2703, 0.9888, -0.149, -0.01047, -0.8697, 0.4011, 0.2877, -0.8955, 0.05225, -0.442, -0.381, -0.9156, -0.1288, -0.2429, -0.8277, 0.5059, -0.203, 0.768, 0.6074, -0.8166, 0.4538, 0.3567, -0.2146, -0.7173, 0.6629, 0.3633, -0.1545, 0.9188, 0.4249, 0.8319, -0.357, -0.203, 0.768, 0.6074, 0.3633, -0.1545, 0.9188, 0.9888, -0.149, -0.01047, 0.04651, 0.5032, -0.8629, 0.2518, 0.8268, -0.5029, 0.8627, -0.4426, -0.2446, 0.6181, -0.4993, -0.6071, 0.171, 0.7648, -0.6211, 0.4249, 0.8319, -0.357, 0.9888, -0.149, -0.01047, 0.8198, -0.5049, -0.2703, -0.8166, 0.4538, 0.3567, -0.8697, 0.4011, 0.2877, -0.2429, -0.8277, 0.5059, -0.2146, -0.7173, 0.6629, -0.8955, 0.05225, -0.442, 0.04651, 0.5032, -0.8629, 0.6181, -0.4993, -0.6071, -0.381, -0.9156, -0.1288, 0.2518, 0.8268, -0.5029, 0.171, 0.7648, -0.6211, 0.8198, -0.5049, -0.2703, 0.8627, -0.4426, -0.2446, 0.1591, -0.68, 0.7158, 0.5029, -0.363, 0.7844, 0.07077, -0.2885, 0.9549, 0.1591, -0.68, 0.7158, 0.5615, -0.6858, 0.4629, 0.5029, -0.363, 0.7844, 0.1591, -0.68, 0.7158, 0.2119, -0.9246, 0.3166, 0.5615, -0.6858, 0.4629, 0.1591, -0.68, 0.7158, -0.2043, -0.8594, 0.4686, 0.2119, -0.9246, 0.3166, 0.1591, -0.68, 0.7158, -0.288, -0.5424, 0.7893, -0.2043, -0.8594, 0.4686, 0.1591, -0.68, 0.7158, 0.07077, -0.2885, 0.9549, -0.288, -0.5424, 0.7893, 0.5194, 0.7995, 0.3015, 0.8499, -0.4392, -0.2912, 0.6385, -0.2179, -0.7381, 0.3867, 0.8453, -0.3687, 0.5291, 0.7051, 0.4721, 0.8376, -0.3484, -0.4208, 0.8499, -0.4392, -0.2912, 0.5194, 0.7995, 0.3015, 0.6052, -0.08099, 0.792, 0.7635, -0.616, -0.194, 0.8376, -0.3484, -0.4208, 0.5291, 0.7051, 0.4721, -0.8188, 0.4773, 0.3191, -0.7404, 0.5712, -0.3543, -0.4878, -0.4943, -0.7195, -0.564, -0.779, -0.2737, -0.776, 0.3946, 0.492, -0.8188, 0.4773, 0.3191, -0.564, -0.779, -0.2737, -0.6026, -0.6897, -0.4016, -0.4783, -0.3346, 0.812, -0.776, 0.3946, 0.492, -0.6026, -0.6897, -0.4016, -0.4038, -0.8993, -0.1681, 0.5194, 0.7995, 0.3015, 0.3867, 0.8453, -0.3687, -0.7404, 0.5712, -0.3543, -0.8188, 0.4773, 0.3191, 0.6052, -0.08099, 0.792, 0.5291, 0.7051, 0.4721, -0.776, 0.3946, 0.492, -0.4783, -0.3346, 0.812, 0.7635, -0.616, -0.194, 0.6052, -0.08099, 0.792, -0.4783, -0.3346, 0.812, -0.4038, -0.8993, -0.1681, 0.6385, -0.2179, -0.7381, 0.8499, -0.4392, -0.2912, -0.564, -0.779, -0.2737, -0.4878, -0.4943, -0.7195, 0.8376, -0.3484, -0.4208, 0.7635, -0.616, -0.194, -0.4038, -0.8993, -0.1681, -0.6026, -0.6897, -0.4016, 0.5291, 0.7051, 0.4721, 0.5194, 0.7995, 0.3015, -0.8188, 0.4773, 0.3191, -0.776, 0.3946, 0.492, 0.3867, 0.8453, -0.3687, 0.6385, -0.2179, -0.7381, -0.4878, -0.4943, -0.7195, -0.7404, 0.5712, -0.3543, 0.8499, -0.4392, -0.2912, 0.8376, -0.3484, -0.4208, -0.6026, -0.6897, -0.4016, -0.564, -0.779, -0.2737, 0.4408, -0.1802, 0.8793, 0.2852, 0.2641, 0.9214, -0.004506, -0.09924, 0.9951, 0.4408, -0.1802, 0.8793, 0.6834, 0.1895, 0.705, 0.2852, 0.2641, 0.9214, 0.4408, -0.1802, 0.8793, 0.792, -0.223, 0.5683, 0.6834, 0.1895, 0.705, 0.4408, -0.1802, 0.8793, 0.5224, -0.5754, 0.6293, 0.792, -0.223, 0.5683, 0.4408, -0.1802, 0.8793, 0.1193, -0.5257, 0.8422, 0.5224, -0.5754, 0.6293, 0.4408, -0.1802, 0.8793, -0.004506, -0.09924, 0.9951, 0.1193, -0.5257, 0.8422, -0.5713, 0.8026, 0.172, 0.8098, 0.5859, -0.02956, 0.6652, 0.5094, -0.5459, -0.466, 0.7295, -0.5007, -0.5361, 0.7636, 0.36, 0.7647, 0.6193, -0.178, 0.8098, 0.5859, -0.02956, -0.5713, 0.8026, 0.172, 0.0802, 0.4783, 0.8746, 0.8992, 0.4275, 0.09343, 0.7647, 0.6193, -0.178, -0.5361, 0.7636, 0.36, -0.8385, -0.5425, 0.05167, -0.6887, -0.4046, -0.6017, 0.4437, -0.6251, -0.6422, 0.5273, -0.8349, -0.1578, -0.8009, -0.5467, 0.2444, -0.8385, -0.5425, 0.05167, 0.5273, -0.8349, -0.1578, 0.4722, -0.8258, -0.3085, -0.1443, -0.6078, 0.7809, -0.8009, -0.5467, 0.2444, 0.4722, -0.8258, -0.3085, 0.6648, -0.747, -0.0007919, -0.5713, 0.8026, 0.172, -0.466, 0.7295, -0.5007, -0.6887, -0.4046, -0.6017, -0.8385, -0.5425, 0.05167, 0.0802, 0.4783, 0.8746, -0.5361, 0.7636, 0.36, -0.8009, -0.5467, 0.2444, -0.1443, -0.6078, 0.7809, 0.8992, 0.4275, 0.09343, 0.0802, 0.4783, 0.8746, -0.1443, -0.6078, 0.7809, 0.6648, -0.747, -0.0007919, 0.6652, 0.5094, -0.5459, 0.8098, 0.5859, -0.02956, 0.5273, -0.8349, -0.1578, 0.4437, -0.6251, -0.6422, 0.7647, 0.6193, -0.178, 0.8992, 0.4275, 0.09343, 0.6648, -0.747, -0.0007919, 0.4722, -0.8258, -0.3085, -0.5361, 0.7636, 0.36, -0.5713, 0.8026, 0.172, -0.8385, -0.5425, 0.05167, -0.8009, -0.5467, 0.2444, -0.466, 0.7295, -0.5007, 0.6652, 0.5094, -0.5459, 0.4437, -0.6251, -0.6422, -0.6887, -0.4046, -0.6017, 0.8098, 0.5859, -0.02956, 0.7647, 0.6193, -0.178, 0.4722, -0.8258, -0.3085, 0.5273, -0.8349, -0.1578])] * 3)])

# ---- objects
ob_plant_flowers = bpy.data.objects.new('Plant_Flowers', me_plane_034)

# ---- transforms, parenting, visibility, modifiers, constraints
ob_plant_flowers.location = (0.0, 0.0, 0.0)
ob_plant_flowers.rotation_euler = (0.209, -0.0, 0.0)
ob_plant_flowers.lineart.crease_threshold = 0.0

# ---- collection membership
col_collection_1.objects.link(ob_plant_flowers)

# ---- scene / render settings (as saved in the file)
scene.frame_start = 1; scene.frame_end = 250; scene.frame_set(0)
scene.render.engine = 'CYCLES'
scene.render.resolution_x = 1000
scene.render.resolution_y = 1000
scene.render.dither_intensity = 0.0
scene.cycles.samples = 200
scene.cycles.sampling_pattern = 'TABULATED_SOBOL'
scene.cycles.light_sampling_threshold = 0.0
scene.cycles.use_adaptive_sampling = False
scene.cycles.use_light_tree = False
scene.cycles.caustics_reflective = False
scene.cycles.caustics_refractive = False
scene.cycles.blur_glossy = 0.0
scene.cycles.max_bounces = 2
scene.cycles.pixel_filter_type = 'GAUSSIAN'
scene.cycles.sample_clamp_indirect = 0.0
scene.view_settings.view_transform = 'Standard'
bpy.context.view_layer.update()

# ---- added for rendering (the .blend has no active camera): camera
cam_auto = bpy.data.cameras.new('AutoCamera')
cam_auto.lens = 50.0
cam_auto.sensor_width = 36.0
cam_auto.clip_end = 1000.0
ob_auto_camera = bpy.data.objects.new('AutoCamera', cam_auto)
scene.collection.objects.link(ob_auto_camera)
ob_auto_camera.location = (2.55518, -3.19455, 2.53806)
ob_auto_camera.rotation_euler = (1.09748, -7.21219e-08, 0.694738)
scene.camera = ob_auto_camera
bpy.context.view_layer.update()
